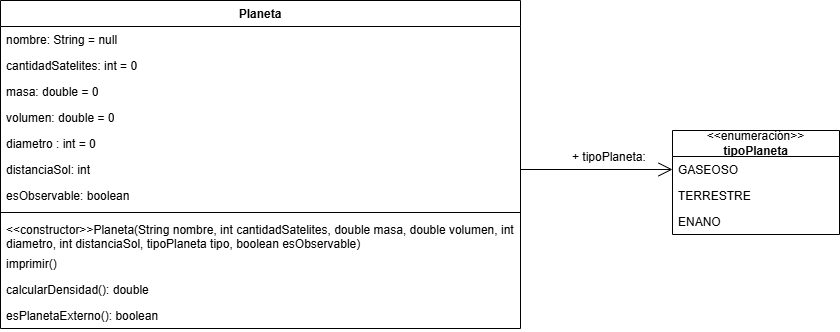

The diagram above was exported from draw.io. Its source (the exported page's mxGraphModel, read from the mxfile embedded in the PNG):
<mxGraphModel dx="880" dy="474" grid="0" gridSize="10" guides="1" tooltips="1" connect="1" arrows="1" fold="1" page="1" pageScale="1" pageWidth="827" pageHeight="1169" math="0" shadow="0">
  <root>
    <mxCell id="0" />
    <mxCell id="1" parent="0" />
    <mxCell id="f1T-ceKtFB9iVN0K86fk-10" value="Planeta" style="swimlane;fontStyle=1;align=center;verticalAlign=top;childLayout=stackLayout;horizontal=1;startSize=26;horizontalStack=0;resizeParent=1;resizeParentMax=0;resizeLast=0;collapsible=1;marginBottom=0;whiteSpace=wrap;html=1;" vertex="1" parent="1">
      <mxGeometry x="180" y="50" width="520" height="328" as="geometry" />
    </mxCell>
    <mxCell id="f1T-ceKtFB9iVN0K86fk-11" value="nombre: String = null" style="text;strokeColor=none;fillColor=none;align=left;verticalAlign=top;spacingLeft=4;spacingRight=4;overflow=hidden;rotatable=0;points=[[0,0.5],[1,0.5]];portConstraint=eastwest;whiteSpace=wrap;html=1;" vertex="1" parent="f1T-ceKtFB9iVN0K86fk-10">
      <mxGeometry y="26" width="520" height="26" as="geometry" />
    </mxCell>
    <mxCell id="f1T-ceKtFB9iVN0K86fk-14" value="cantidadSatelites: int = 0&lt;span style=&quot;white-space: pre;&quot;&gt;&#09;&lt;/span&gt;&lt;span style=&quot;white-space: pre;&quot;&gt;&#09;&lt;/span&gt;&lt;span style=&quot;white-space: pre;&quot;&gt;&#09;&lt;/span&gt;&lt;span style=&quot;white-space: pre;&quot;&gt;&#09;&lt;/span&gt;" style="text;strokeColor=none;fillColor=none;align=left;verticalAlign=top;spacingLeft=4;spacingRight=4;overflow=hidden;rotatable=0;points=[[0,0.5],[1,0.5]];portConstraint=eastwest;whiteSpace=wrap;html=1;" vertex="1" parent="f1T-ceKtFB9iVN0K86fk-10">
      <mxGeometry y="52" width="520" height="26" as="geometry" />
    </mxCell>
    <mxCell id="f1T-ceKtFB9iVN0K86fk-15" value="masa: double = 0" style="text;strokeColor=none;fillColor=none;align=left;verticalAlign=top;spacingLeft=4;spacingRight=4;overflow=hidden;rotatable=0;points=[[0,0.5],[1,0.5]];portConstraint=eastwest;whiteSpace=wrap;html=1;" vertex="1" parent="f1T-ceKtFB9iVN0K86fk-10">
      <mxGeometry y="78" width="520" height="26" as="geometry" />
    </mxCell>
    <mxCell id="f1T-ceKtFB9iVN0K86fk-16" value="volumen: double = 0" style="text;strokeColor=none;fillColor=none;align=left;verticalAlign=top;spacingLeft=4;spacingRight=4;overflow=hidden;rotatable=0;points=[[0,0.5],[1,0.5]];portConstraint=eastwest;whiteSpace=wrap;html=1;" vertex="1" parent="f1T-ceKtFB9iVN0K86fk-10">
      <mxGeometry y="104" width="520" height="26" as="geometry" />
    </mxCell>
    <mxCell id="f1T-ceKtFB9iVN0K86fk-17" value="diametro : int = 0" style="text;strokeColor=none;fillColor=none;align=left;verticalAlign=top;spacingLeft=4;spacingRight=4;overflow=hidden;rotatable=0;points=[[0,0.5],[1,0.5]];portConstraint=eastwest;whiteSpace=wrap;html=1;" vertex="1" parent="f1T-ceKtFB9iVN0K86fk-10">
      <mxGeometry y="130" width="520" height="26" as="geometry" />
    </mxCell>
    <mxCell id="f1T-ceKtFB9iVN0K86fk-18" value="distanciaSol: int" style="text;strokeColor=none;fillColor=none;align=left;verticalAlign=top;spacingLeft=4;spacingRight=4;overflow=hidden;rotatable=0;points=[[0,0.5],[1,0.5]];portConstraint=eastwest;whiteSpace=wrap;html=1;" vertex="1" parent="f1T-ceKtFB9iVN0K86fk-10">
      <mxGeometry y="156" width="520" height="26" as="geometry" />
    </mxCell>
    <mxCell id="f1T-ceKtFB9iVN0K86fk-19" value="esObservable: boolean" style="text;strokeColor=none;fillColor=none;align=left;verticalAlign=top;spacingLeft=4;spacingRight=4;overflow=hidden;rotatable=0;points=[[0,0.5],[1,0.5]];portConstraint=eastwest;whiteSpace=wrap;html=1;" vertex="1" parent="f1T-ceKtFB9iVN0K86fk-10">
      <mxGeometry y="182" width="520" height="26" as="geometry" />
    </mxCell>
    <mxCell id="f1T-ceKtFB9iVN0K86fk-12" value="" style="line;strokeWidth=1;fillColor=none;align=left;verticalAlign=middle;spacingTop=-1;spacingLeft=3;spacingRight=3;rotatable=0;labelPosition=right;points=[];portConstraint=eastwest;strokeColor=inherit;" vertex="1" parent="f1T-ceKtFB9iVN0K86fk-10">
      <mxGeometry y="208" width="520" height="8" as="geometry" />
    </mxCell>
    <mxCell id="f1T-ceKtFB9iVN0K86fk-13" value="&amp;lt;&amp;lt;constructor&amp;gt;&amp;gt;Planeta(String nombre, int cantidadSatelites, double masa, double volumen, int diametro, int distanciaSol, tipoPlaneta tipo, boolean esObservable)" style="text;strokeColor=none;fillColor=none;align=left;verticalAlign=top;spacingLeft=4;spacingRight=4;overflow=hidden;rotatable=0;points=[[0,0.5],[1,0.5]];portConstraint=eastwest;whiteSpace=wrap;html=1;" vertex="1" parent="f1T-ceKtFB9iVN0K86fk-10">
      <mxGeometry y="216" width="520" height="34" as="geometry" />
    </mxCell>
    <mxCell id="f1T-ceKtFB9iVN0K86fk-20" value="imprimir()" style="text;strokeColor=none;fillColor=none;align=left;verticalAlign=top;spacingLeft=4;spacingRight=4;overflow=hidden;rotatable=0;points=[[0,0.5],[1,0.5]];portConstraint=eastwest;whiteSpace=wrap;html=1;" vertex="1" parent="f1T-ceKtFB9iVN0K86fk-10">
      <mxGeometry y="250" width="520" height="26" as="geometry" />
    </mxCell>
    <mxCell id="f1T-ceKtFB9iVN0K86fk-22" value="calcularDensidad(): double" style="text;strokeColor=none;fillColor=none;align=left;verticalAlign=top;spacingLeft=4;spacingRight=4;overflow=hidden;rotatable=0;points=[[0,0.5],[1,0.5]];portConstraint=eastwest;whiteSpace=wrap;html=1;" vertex="1" parent="f1T-ceKtFB9iVN0K86fk-10">
      <mxGeometry y="276" width="520" height="26" as="geometry" />
    </mxCell>
    <mxCell id="f1T-ceKtFB9iVN0K86fk-23" value="esPlanetaExterno(): boolean" style="text;strokeColor=none;fillColor=none;align=left;verticalAlign=top;spacingLeft=4;spacingRight=4;overflow=hidden;rotatable=0;points=[[0,0.5],[1,0.5]];portConstraint=eastwest;whiteSpace=wrap;html=1;" vertex="1" parent="f1T-ceKtFB9iVN0K86fk-10">
      <mxGeometry y="302" width="520" height="26" as="geometry" />
    </mxCell>
    <mxCell id="f1T-ceKtFB9iVN0K86fk-24" value="&amp;lt;&amp;lt;enumeración&amp;gt;&amp;gt;&lt;div&gt;&lt;b&gt;tipoPlaneta&lt;/b&gt;&lt;/div&gt;" style="swimlane;fontStyle=0;childLayout=stackLayout;horizontal=1;startSize=26;fillColor=none;horizontalStack=0;resizeParent=1;resizeParentMax=0;resizeLast=0;collapsible=1;marginBottom=0;whiteSpace=wrap;html=1;" vertex="1" parent="1">
      <mxGeometry x="852" y="180" width="167" height="104" as="geometry" />
    </mxCell>
    <mxCell id="f1T-ceKtFB9iVN0K86fk-25" value="GASEOSO" style="text;strokeColor=none;fillColor=none;align=left;verticalAlign=top;spacingLeft=4;spacingRight=4;overflow=hidden;rotatable=0;points=[[0,0.5],[1,0.5]];portConstraint=eastwest;whiteSpace=wrap;html=1;" vertex="1" parent="f1T-ceKtFB9iVN0K86fk-24">
      <mxGeometry y="26" width="167" height="26" as="geometry" />
    </mxCell>
    <mxCell id="f1T-ceKtFB9iVN0K86fk-26" value="TERRESTRE" style="text;strokeColor=none;fillColor=none;align=left;verticalAlign=top;spacingLeft=4;spacingRight=4;overflow=hidden;rotatable=0;points=[[0,0.5],[1,0.5]];portConstraint=eastwest;whiteSpace=wrap;html=1;" vertex="1" parent="f1T-ceKtFB9iVN0K86fk-24">
      <mxGeometry y="52" width="167" height="26" as="geometry" />
    </mxCell>
    <mxCell id="f1T-ceKtFB9iVN0K86fk-27" value="ENANO" style="text;strokeColor=none;fillColor=none;align=left;verticalAlign=top;spacingLeft=4;spacingRight=4;overflow=hidden;rotatable=0;points=[[0,0.5],[1,0.5]];portConstraint=eastwest;whiteSpace=wrap;html=1;" vertex="1" parent="f1T-ceKtFB9iVN0K86fk-24">
      <mxGeometry y="78" width="167" height="26" as="geometry" />
    </mxCell>
    <mxCell id="f1T-ceKtFB9iVN0K86fk-29" value="+ tipoPlaneta:" style="text;strokeColor=none;fillColor=none;align=left;verticalAlign=top;spacingLeft=4;spacingRight=4;overflow=hidden;rotatable=0;points=[[0,0.5],[1,0.5]];portConstraint=eastwest;whiteSpace=wrap;html=1;" vertex="1" parent="1">
      <mxGeometry x="746" y="193" width="100" height="26" as="geometry" />
    </mxCell>
    <mxCell id="f1T-ceKtFB9iVN0K86fk-40" value="" style="endArrow=open;endFill=1;endSize=12;html=1;rounded=0;exitX=1;exitY=0.5;exitDx=0;exitDy=0;entryX=0;entryY=0.5;entryDx=0;entryDy=0;" edge="1" parent="1" source="f1T-ceKtFB9iVN0K86fk-18" target="f1T-ceKtFB9iVN0K86fk-25">
      <mxGeometry width="160" relative="1" as="geometry">
        <mxPoint x="743" y="420" as="sourcePoint" />
        <mxPoint x="903" y="420" as="targetPoint" />
      </mxGeometry>
    </mxCell>
  </root>
</mxGraphModel>